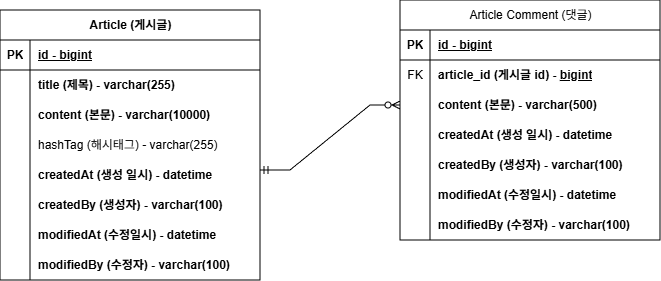

The diagram above was exported from draw.io. Its source (the exported page's mxGraphModel, read from the mxfile embedded in the PNG):
<mxGraphModel dx="448" dy="630" grid="1" gridSize="10" guides="1" tooltips="1" connect="1" arrows="1" fold="1" page="1" pageScale="1" pageWidth="850" pageHeight="1100" math="0" shadow="0" extFonts="Permanent Marker^https://fonts.googleapis.com/css?family=Permanent+Marker">
  <root>
    <mxCell id="0" />
    <mxCell id="1" parent="0" />
    <mxCell id="2HtQl2nSD8KbnH0BhMNC-1" parent="1" style="shape=table;startSize=30;container=1;collapsible=1;childLayout=tableLayout;fixedRows=1;rowLines=0;fontStyle=1;align=center;resizeLast=1;html=1;" value="Article (게시글)" vertex="1">
      <mxGeometry height="270" width="260" x="160" y="190" as="geometry" />
    </mxCell>
    <mxCell id="2HtQl2nSD8KbnH0BhMNC-2" parent="2HtQl2nSD8KbnH0BhMNC-1" style="shape=tableRow;horizontal=0;startSize=0;swimlaneHead=0;swimlaneBody=0;fillColor=none;collapsible=0;dropTarget=0;points=[[0,0.5],[1,0.5]];portConstraint=eastwest;top=0;left=0;right=0;bottom=1;" value="" vertex="1">
      <mxGeometry height="30" width="260" y="30" as="geometry" />
    </mxCell>
    <mxCell id="2HtQl2nSD8KbnH0BhMNC-3" parent="2HtQl2nSD8KbnH0BhMNC-2" style="shape=partialRectangle;connectable=0;fillColor=none;top=0;left=0;bottom=0;right=0;fontStyle=1;overflow=hidden;whiteSpace=wrap;html=1;" value="PK" vertex="1">
      <mxGeometry height="30" width="30" as="geometry">
        <mxRectangle height="30" width="30" as="alternateBounds" />
      </mxGeometry>
    </mxCell>
    <mxCell id="2HtQl2nSD8KbnH0BhMNC-4" parent="2HtQl2nSD8KbnH0BhMNC-2" style="shape=partialRectangle;connectable=0;fillColor=none;top=0;left=0;bottom=0;right=0;align=left;spacingLeft=6;fontStyle=5;overflow=hidden;whiteSpace=wrap;html=1;" value="id - bigint" vertex="1">
      <mxGeometry height="30" width="230" x="30" as="geometry">
        <mxRectangle height="30" width="230" as="alternateBounds" />
      </mxGeometry>
    </mxCell>
    <mxCell id="2HtQl2nSD8KbnH0BhMNC-5" parent="2HtQl2nSD8KbnH0BhMNC-1" style="shape=tableRow;horizontal=0;startSize=0;swimlaneHead=0;swimlaneBody=0;fillColor=none;collapsible=0;dropTarget=0;points=[[0,0.5],[1,0.5]];portConstraint=eastwest;top=0;left=0;right=0;bottom=0;" value="" vertex="1">
      <mxGeometry height="30" width="260" y="60" as="geometry" />
    </mxCell>
    <mxCell id="2HtQl2nSD8KbnH0BhMNC-6" parent="2HtQl2nSD8KbnH0BhMNC-5" style="shape=partialRectangle;connectable=0;fillColor=none;top=0;left=0;bottom=0;right=0;editable=1;overflow=hidden;whiteSpace=wrap;html=1;" value="" vertex="1">
      <mxGeometry height="30" width="30" as="geometry">
        <mxRectangle height="30" width="30" as="alternateBounds" />
      </mxGeometry>
    </mxCell>
    <mxCell id="2HtQl2nSD8KbnH0BhMNC-7" parent="2HtQl2nSD8KbnH0BhMNC-5" style="shape=partialRectangle;connectable=0;fillColor=none;top=0;left=0;bottom=0;right=0;align=left;spacingLeft=6;overflow=hidden;whiteSpace=wrap;html=1;" value="&lt;b&gt;title (제목) - varchar(255)&lt;/b&gt;" vertex="1">
      <mxGeometry height="30" width="230" x="30" as="geometry">
        <mxRectangle height="30" width="230" as="alternateBounds" />
      </mxGeometry>
    </mxCell>
    <mxCell id="2HtQl2nSD8KbnH0BhMNC-8" parent="2HtQl2nSD8KbnH0BhMNC-1" style="shape=tableRow;horizontal=0;startSize=0;swimlaneHead=0;swimlaneBody=0;fillColor=none;collapsible=0;dropTarget=0;points=[[0,0.5],[1,0.5]];portConstraint=eastwest;top=0;left=0;right=0;bottom=0;" value="" vertex="1">
      <mxGeometry height="30" width="260" y="90" as="geometry" />
    </mxCell>
    <mxCell id="2HtQl2nSD8KbnH0BhMNC-9" parent="2HtQl2nSD8KbnH0BhMNC-8" style="shape=partialRectangle;connectable=0;fillColor=none;top=0;left=0;bottom=0;right=0;editable=1;overflow=hidden;whiteSpace=wrap;html=1;" value="" vertex="1">
      <mxGeometry height="30" width="30" as="geometry">
        <mxRectangle height="30" width="30" as="alternateBounds" />
      </mxGeometry>
    </mxCell>
    <mxCell id="2HtQl2nSD8KbnH0BhMNC-10" parent="2HtQl2nSD8KbnH0BhMNC-8" style="shape=partialRectangle;connectable=0;fillColor=none;top=0;left=0;bottom=0;right=0;align=left;spacingLeft=6;overflow=hidden;whiteSpace=wrap;html=1;" value="&lt;b&gt;content (본문)&lt;span style=&quot;white-space: pre;&quot;&gt;&#09;&lt;/span&gt;- varchar(10000)&lt;/b&gt;" vertex="1">
      <mxGeometry height="30" width="230" x="30" as="geometry">
        <mxRectangle height="30" width="230" as="alternateBounds" />
      </mxGeometry>
    </mxCell>
    <mxCell id="2HtQl2nSD8KbnH0BhMNC-11" parent="2HtQl2nSD8KbnH0BhMNC-1" style="shape=tableRow;horizontal=0;startSize=0;swimlaneHead=0;swimlaneBody=0;fillColor=none;collapsible=0;dropTarget=0;points=[[0,0.5],[1,0.5]];portConstraint=eastwest;top=0;left=0;right=0;bottom=0;" value="" vertex="1">
      <mxGeometry height="30" width="260" y="120" as="geometry" />
    </mxCell>
    <mxCell id="2HtQl2nSD8KbnH0BhMNC-12" parent="2HtQl2nSD8KbnH0BhMNC-11" style="shape=partialRectangle;connectable=0;fillColor=none;top=0;left=0;bottom=0;right=0;editable=1;overflow=hidden;whiteSpace=wrap;html=1;" value="" vertex="1">
      <mxGeometry height="30" width="30" as="geometry">
        <mxRectangle height="30" width="30" as="alternateBounds" />
      </mxGeometry>
    </mxCell>
    <mxCell id="2HtQl2nSD8KbnH0BhMNC-13" parent="2HtQl2nSD8KbnH0BhMNC-11" style="shape=partialRectangle;connectable=0;fillColor=none;top=0;left=0;bottom=0;right=0;align=left;spacingLeft=6;overflow=hidden;whiteSpace=wrap;html=1;" value="hashTag (해시태그) - varchar(255)" vertex="1">
      <mxGeometry height="30" width="230" x="30" as="geometry">
        <mxRectangle height="30" width="230" as="alternateBounds" />
      </mxGeometry>
    </mxCell>
    <mxCell id="2HtQl2nSD8KbnH0BhMNC-14" parent="2HtQl2nSD8KbnH0BhMNC-1" style="shape=tableRow;horizontal=0;startSize=0;swimlaneHead=0;swimlaneBody=0;fillColor=none;collapsible=0;dropTarget=0;points=[[0,0.5],[1,0.5]];portConstraint=eastwest;top=0;left=0;right=0;bottom=0;" value="" vertex="1">
      <mxGeometry height="30" width="260" y="150" as="geometry" />
    </mxCell>
    <mxCell id="2HtQl2nSD8KbnH0BhMNC-15" parent="2HtQl2nSD8KbnH0BhMNC-14" style="shape=partialRectangle;connectable=0;fillColor=none;top=0;left=0;bottom=0;right=0;editable=1;overflow=hidden;whiteSpace=wrap;html=1;" value="" vertex="1">
      <mxGeometry height="30" width="30" as="geometry">
        <mxRectangle height="30" width="30" as="alternateBounds" />
      </mxGeometry>
    </mxCell>
    <mxCell id="2HtQl2nSD8KbnH0BhMNC-16" parent="2HtQl2nSD8KbnH0BhMNC-14" style="shape=partialRectangle;connectable=0;fillColor=none;top=0;left=0;bottom=0;right=0;align=left;spacingLeft=6;overflow=hidden;whiteSpace=wrap;html=1;" value="&lt;b&gt;createdAt (생성 일시) - datetime&lt;/b&gt;" vertex="1">
      <mxGeometry height="30" width="230" x="30" as="geometry">
        <mxRectangle height="30" width="230" as="alternateBounds" />
      </mxGeometry>
    </mxCell>
    <mxCell id="2HtQl2nSD8KbnH0BhMNC-17" parent="2HtQl2nSD8KbnH0BhMNC-1" style="shape=tableRow;horizontal=0;startSize=0;swimlaneHead=0;swimlaneBody=0;fillColor=none;collapsible=0;dropTarget=0;points=[[0,0.5],[1,0.5]];portConstraint=eastwest;top=0;left=0;right=0;bottom=0;" value="" vertex="1">
      <mxGeometry height="30" width="260" y="180" as="geometry" />
    </mxCell>
    <mxCell id="2HtQl2nSD8KbnH0BhMNC-18" parent="2HtQl2nSD8KbnH0BhMNC-17" style="shape=partialRectangle;connectable=0;fillColor=none;top=0;left=0;bottom=0;right=0;editable=1;overflow=hidden;whiteSpace=wrap;html=1;" value="" vertex="1">
      <mxGeometry height="30" width="30" as="geometry">
        <mxRectangle height="30" width="30" as="alternateBounds" />
      </mxGeometry>
    </mxCell>
    <mxCell id="2HtQl2nSD8KbnH0BhMNC-19" parent="2HtQl2nSD8KbnH0BhMNC-17" style="shape=partialRectangle;connectable=0;fillColor=none;top=0;left=0;bottom=0;right=0;align=left;spacingLeft=6;overflow=hidden;whiteSpace=wrap;html=1;" value="&lt;b&gt;createdBy (생성자) - varchar(100)&lt;/b&gt;" vertex="1">
      <mxGeometry height="30" width="230" x="30" as="geometry">
        <mxRectangle height="30" width="230" as="alternateBounds" />
      </mxGeometry>
    </mxCell>
    <mxCell id="2HtQl2nSD8KbnH0BhMNC-20" parent="2HtQl2nSD8KbnH0BhMNC-1" style="shape=tableRow;horizontal=0;startSize=0;swimlaneHead=0;swimlaneBody=0;fillColor=none;collapsible=0;dropTarget=0;points=[[0,0.5],[1,0.5]];portConstraint=eastwest;top=0;left=0;right=0;bottom=0;" value="" vertex="1">
      <mxGeometry height="30" width="260" y="210" as="geometry" />
    </mxCell>
    <mxCell id="2HtQl2nSD8KbnH0BhMNC-21" parent="2HtQl2nSD8KbnH0BhMNC-20" style="shape=partialRectangle;connectable=0;fillColor=none;top=0;left=0;bottom=0;right=0;editable=1;overflow=hidden;whiteSpace=wrap;html=1;" value="" vertex="1">
      <mxGeometry height="30" width="30" as="geometry">
        <mxRectangle height="30" width="30" as="alternateBounds" />
      </mxGeometry>
    </mxCell>
    <mxCell id="2HtQl2nSD8KbnH0BhMNC-22" parent="2HtQl2nSD8KbnH0BhMNC-20" style="shape=partialRectangle;connectable=0;fillColor=none;top=0;left=0;bottom=0;right=0;align=left;spacingLeft=6;overflow=hidden;whiteSpace=wrap;html=1;" value="&lt;b&gt;modifiedAt (수정일시) - datetime&lt;/b&gt;" vertex="1">
      <mxGeometry height="30" width="230" x="30" as="geometry">
        <mxRectangle height="30" width="230" as="alternateBounds" />
      </mxGeometry>
    </mxCell>
    <mxCell id="2HtQl2nSD8KbnH0BhMNC-23" parent="2HtQl2nSD8KbnH0BhMNC-1" style="shape=tableRow;horizontal=0;startSize=0;swimlaneHead=0;swimlaneBody=0;fillColor=none;collapsible=0;dropTarget=0;points=[[0,0.5],[1,0.5]];portConstraint=eastwest;top=0;left=0;right=0;bottom=0;" value="" vertex="1">
      <mxGeometry height="30" width="260" y="240" as="geometry" />
    </mxCell>
    <mxCell id="2HtQl2nSD8KbnH0BhMNC-24" parent="2HtQl2nSD8KbnH0BhMNC-23" style="shape=partialRectangle;connectable=0;fillColor=none;top=0;left=0;bottom=0;right=0;editable=1;overflow=hidden;whiteSpace=wrap;html=1;" value="" vertex="1">
      <mxGeometry height="30" width="30" as="geometry">
        <mxRectangle height="30" width="30" as="alternateBounds" />
      </mxGeometry>
    </mxCell>
    <mxCell id="2HtQl2nSD8KbnH0BhMNC-25" parent="2HtQl2nSD8KbnH0BhMNC-23" style="shape=partialRectangle;connectable=0;fillColor=none;top=0;left=0;bottom=0;right=0;align=left;spacingLeft=6;overflow=hidden;whiteSpace=wrap;html=1;" value="&lt;b&gt;modifiedBy (수정자) - varchar(100)&lt;/b&gt;" vertex="1">
      <mxGeometry height="30" width="230" x="30" as="geometry">
        <mxRectangle height="30" width="230" as="alternateBounds" />
      </mxGeometry>
    </mxCell>
    <mxCell id="2HtQl2nSD8KbnH0BhMNC-26" parent="1" style="shape=table;startSize=30;container=1;collapsible=1;childLayout=tableLayout;fixedRows=1;rowLines=0;fontStyle=0;align=center;resizeLast=1;html=1;" value="Article Comment (댓글)" vertex="1">
      <mxGeometry height="240" width="260" x="560" y="180" as="geometry" />
    </mxCell>
    <mxCell id="2HtQl2nSD8KbnH0BhMNC-27" parent="2HtQl2nSD8KbnH0BhMNC-26" style="shape=tableRow;horizontal=0;startSize=0;swimlaneHead=0;swimlaneBody=0;fillColor=none;collapsible=0;dropTarget=0;points=[[0,0.5],[1,0.5]];portConstraint=eastwest;top=0;left=0;right=0;bottom=1;" value="" vertex="1">
      <mxGeometry height="30" width="260" y="30" as="geometry" />
    </mxCell>
    <mxCell id="2HtQl2nSD8KbnH0BhMNC-28" parent="2HtQl2nSD8KbnH0BhMNC-27" style="shape=partialRectangle;connectable=0;fillColor=none;top=0;left=0;bottom=0;right=0;fontStyle=1;overflow=hidden;whiteSpace=wrap;html=1;" value="PK" vertex="1">
      <mxGeometry height="30" width="30" as="geometry">
        <mxRectangle height="30" width="30" as="alternateBounds" />
      </mxGeometry>
    </mxCell>
    <mxCell id="2HtQl2nSD8KbnH0BhMNC-29" parent="2HtQl2nSD8KbnH0BhMNC-27" style="shape=partialRectangle;connectable=0;fillColor=none;top=0;left=0;bottom=0;right=0;align=left;spacingLeft=6;fontStyle=5;overflow=hidden;whiteSpace=wrap;html=1;" value="id - bigint" vertex="1">
      <mxGeometry height="30" width="230" x="30" as="geometry">
        <mxRectangle height="30" width="230" as="alternateBounds" />
      </mxGeometry>
    </mxCell>
    <mxCell id="2HtQl2nSD8KbnH0BhMNC-30" parent="2HtQl2nSD8KbnH0BhMNC-26" style="shape=tableRow;horizontal=0;startSize=0;swimlaneHead=0;swimlaneBody=0;fillColor=none;collapsible=0;dropTarget=0;points=[[0,0.5],[1,0.5]];portConstraint=eastwest;top=0;left=0;right=0;bottom=0;" value="" vertex="1">
      <mxGeometry height="30" width="260" y="60" as="geometry" />
    </mxCell>
    <mxCell id="2HtQl2nSD8KbnH0BhMNC-31" parent="2HtQl2nSD8KbnH0BhMNC-30" style="shape=partialRectangle;connectable=0;fillColor=none;top=0;left=0;bottom=0;right=0;editable=1;overflow=hidden;whiteSpace=wrap;html=1;" value="FK" vertex="1">
      <mxGeometry height="30" width="30" as="geometry">
        <mxRectangle height="30" width="30" as="alternateBounds" />
      </mxGeometry>
    </mxCell>
    <mxCell id="2HtQl2nSD8KbnH0BhMNC-32" parent="2HtQl2nSD8KbnH0BhMNC-30" style="shape=partialRectangle;connectable=0;fillColor=none;top=0;left=0;bottom=0;right=0;align=left;spacingLeft=6;overflow=hidden;whiteSpace=wrap;html=1;" value="&lt;b&gt;article_id (게시글 id)&amp;nbsp;&lt;/b&gt;&lt;b&gt;-&amp;nbsp;&lt;/b&gt;&lt;span style=&quot;font-weight: 700; text-decoration-line: underline;&quot;&gt;bigint&lt;/span&gt;" vertex="1">
      <mxGeometry height="30" width="230" x="30" as="geometry">
        <mxRectangle height="30" width="230" as="alternateBounds" />
      </mxGeometry>
    </mxCell>
    <mxCell id="2HtQl2nSD8KbnH0BhMNC-33" parent="2HtQl2nSD8KbnH0BhMNC-26" style="shape=tableRow;horizontal=0;startSize=0;swimlaneHead=0;swimlaneBody=0;fillColor=none;collapsible=0;dropTarget=0;points=[[0,0.5],[1,0.5]];portConstraint=eastwest;top=0;left=0;right=0;bottom=0;" value="" vertex="1">
      <mxGeometry height="30" width="260" y="90" as="geometry" />
    </mxCell>
    <mxCell id="2HtQl2nSD8KbnH0BhMNC-34" parent="2HtQl2nSD8KbnH0BhMNC-33" style="shape=partialRectangle;connectable=0;fillColor=none;top=0;left=0;bottom=0;right=0;editable=1;overflow=hidden;whiteSpace=wrap;html=1;" value="" vertex="1">
      <mxGeometry height="30" width="30" as="geometry">
        <mxRectangle height="30" width="30" as="alternateBounds" />
      </mxGeometry>
    </mxCell>
    <mxCell id="2HtQl2nSD8KbnH0BhMNC-35" parent="2HtQl2nSD8KbnH0BhMNC-33" style="shape=partialRectangle;connectable=0;fillColor=none;top=0;left=0;bottom=0;right=0;align=left;spacingLeft=6;overflow=hidden;whiteSpace=wrap;html=1;" value="&lt;b&gt;content (&lt;/b&gt;&lt;b&gt;본문&lt;/b&gt;&lt;b&gt;)&lt;span style=&quot;white-space: pre;&quot;&gt;&#09;&lt;/span&gt;- varchar(500)&lt;/b&gt;" vertex="1">
      <mxGeometry height="30" width="230" x="30" as="geometry">
        <mxRectangle height="30" width="230" as="alternateBounds" />
      </mxGeometry>
    </mxCell>
    <mxCell id="2HtQl2nSD8KbnH0BhMNC-39" parent="2HtQl2nSD8KbnH0BhMNC-26" style="shape=tableRow;horizontal=0;startSize=0;swimlaneHead=0;swimlaneBody=0;fillColor=none;collapsible=0;dropTarget=0;points=[[0,0.5],[1,0.5]];portConstraint=eastwest;top=0;left=0;right=0;bottom=0;" value="" vertex="1">
      <mxGeometry height="30" width="260" y="120" as="geometry" />
    </mxCell>
    <mxCell id="2HtQl2nSD8KbnH0BhMNC-40" parent="2HtQl2nSD8KbnH0BhMNC-39" style="shape=partialRectangle;connectable=0;fillColor=none;top=0;left=0;bottom=0;right=0;editable=1;overflow=hidden;whiteSpace=wrap;html=1;" value="" vertex="1">
      <mxGeometry height="30" width="30" as="geometry">
        <mxRectangle height="30" width="30" as="alternateBounds" />
      </mxGeometry>
    </mxCell>
    <mxCell id="2HtQl2nSD8KbnH0BhMNC-41" parent="2HtQl2nSD8KbnH0BhMNC-39" style="shape=partialRectangle;connectable=0;fillColor=none;top=0;left=0;bottom=0;right=0;align=left;spacingLeft=6;overflow=hidden;whiteSpace=wrap;html=1;" value="&lt;b&gt;createdAt (생성 일시) -&amp;nbsp;&lt;/b&gt;&lt;b&gt;datetime&lt;/b&gt;" vertex="1">
      <mxGeometry height="30" width="230" x="30" as="geometry">
        <mxRectangle height="30" width="230" as="alternateBounds" />
      </mxGeometry>
    </mxCell>
    <mxCell id="2HtQl2nSD8KbnH0BhMNC-42" parent="2HtQl2nSD8KbnH0BhMNC-26" style="shape=tableRow;horizontal=0;startSize=0;swimlaneHead=0;swimlaneBody=0;fillColor=none;collapsible=0;dropTarget=0;points=[[0,0.5],[1,0.5]];portConstraint=eastwest;top=0;left=0;right=0;bottom=0;" value="" vertex="1">
      <mxGeometry height="30" width="260" y="150" as="geometry" />
    </mxCell>
    <mxCell id="2HtQl2nSD8KbnH0BhMNC-43" parent="2HtQl2nSD8KbnH0BhMNC-42" style="shape=partialRectangle;connectable=0;fillColor=none;top=0;left=0;bottom=0;right=0;editable=1;overflow=hidden;whiteSpace=wrap;html=1;" value="" vertex="1">
      <mxGeometry height="30" width="30" as="geometry">
        <mxRectangle height="30" width="30" as="alternateBounds" />
      </mxGeometry>
    </mxCell>
    <mxCell id="2HtQl2nSD8KbnH0BhMNC-44" parent="2HtQl2nSD8KbnH0BhMNC-42" style="shape=partialRectangle;connectable=0;fillColor=none;top=0;left=0;bottom=0;right=0;align=left;spacingLeft=6;overflow=hidden;whiteSpace=wrap;html=1;" value="&lt;b&gt;createdBy (생성자)&lt;/b&gt;&lt;b&gt;&amp;nbsp;- varchar(100)&lt;/b&gt;" vertex="1">
      <mxGeometry height="30" width="230" x="30" as="geometry">
        <mxRectangle height="30" width="230" as="alternateBounds" />
      </mxGeometry>
    </mxCell>
    <mxCell id="2HtQl2nSD8KbnH0BhMNC-45" parent="2HtQl2nSD8KbnH0BhMNC-26" style="shape=tableRow;horizontal=0;startSize=0;swimlaneHead=0;swimlaneBody=0;fillColor=none;collapsible=0;dropTarget=0;points=[[0,0.5],[1,0.5]];portConstraint=eastwest;top=0;left=0;right=0;bottom=0;" value="" vertex="1">
      <mxGeometry height="30" width="260" y="180" as="geometry" />
    </mxCell>
    <mxCell id="2HtQl2nSD8KbnH0BhMNC-46" parent="2HtQl2nSD8KbnH0BhMNC-45" style="shape=partialRectangle;connectable=0;fillColor=none;top=0;left=0;bottom=0;right=0;editable=1;overflow=hidden;whiteSpace=wrap;html=1;" value="" vertex="1">
      <mxGeometry height="30" width="30" as="geometry">
        <mxRectangle height="30" width="30" as="alternateBounds" />
      </mxGeometry>
    </mxCell>
    <mxCell id="2HtQl2nSD8KbnH0BhMNC-47" parent="2HtQl2nSD8KbnH0BhMNC-45" style="shape=partialRectangle;connectable=0;fillColor=none;top=0;left=0;bottom=0;right=0;align=left;spacingLeft=6;overflow=hidden;whiteSpace=wrap;html=1;" value="&lt;b&gt;modifiedAt (수정일시) -&amp;nbsp;&lt;/b&gt;&lt;b&gt;datetime&lt;/b&gt;" vertex="1">
      <mxGeometry height="30" width="230" x="30" as="geometry">
        <mxRectangle height="30" width="230" as="alternateBounds" />
      </mxGeometry>
    </mxCell>
    <mxCell id="2HtQl2nSD8KbnH0BhMNC-48" parent="2HtQl2nSD8KbnH0BhMNC-26" style="shape=tableRow;horizontal=0;startSize=0;swimlaneHead=0;swimlaneBody=0;fillColor=none;collapsible=0;dropTarget=0;points=[[0,0.5],[1,0.5]];portConstraint=eastwest;top=0;left=0;right=0;bottom=0;" value="" vertex="1">
      <mxGeometry height="30" width="260" y="210" as="geometry" />
    </mxCell>
    <mxCell id="2HtQl2nSD8KbnH0BhMNC-49" parent="2HtQl2nSD8KbnH0BhMNC-48" style="shape=partialRectangle;connectable=0;fillColor=none;top=0;left=0;bottom=0;right=0;editable=1;overflow=hidden;whiteSpace=wrap;html=1;" value="" vertex="1">
      <mxGeometry height="30" width="30" as="geometry">
        <mxRectangle height="30" width="30" as="alternateBounds" />
      </mxGeometry>
    </mxCell>
    <mxCell id="2HtQl2nSD8KbnH0BhMNC-50" parent="2HtQl2nSD8KbnH0BhMNC-48" style="shape=partialRectangle;connectable=0;fillColor=none;top=0;left=0;bottom=0;right=0;align=left;spacingLeft=6;overflow=hidden;whiteSpace=wrap;html=1;" value="&lt;b&gt;modifiedBy (수정자)&lt;/b&gt;&lt;b&gt;&amp;nbsp;- varchar(100)&lt;/b&gt;" vertex="1">
      <mxGeometry height="30" width="230" x="30" as="geometry">
        <mxRectangle height="30" width="230" as="alternateBounds" />
      </mxGeometry>
    </mxCell>
    <mxCell id="2HtQl2nSD8KbnH0BhMNC-51" edge="1" parent="1" style="edgeStyle=entityRelationEdgeStyle;fontSize=12;html=1;endArrow=ERzeroToMany;startArrow=ERmandOne;rounded=0;entryX=0;entryY=0.5;entryDx=0;entryDy=0;" target="2HtQl2nSD8KbnH0BhMNC-33" value="">
      <mxGeometry height="100" relative="1" width="100" as="geometry">
        <mxPoint x="420" y="350" as="sourcePoint" />
        <mxPoint x="520" y="250" as="targetPoint" />
      </mxGeometry>
    </mxCell>
  </root>
</mxGraphModel>